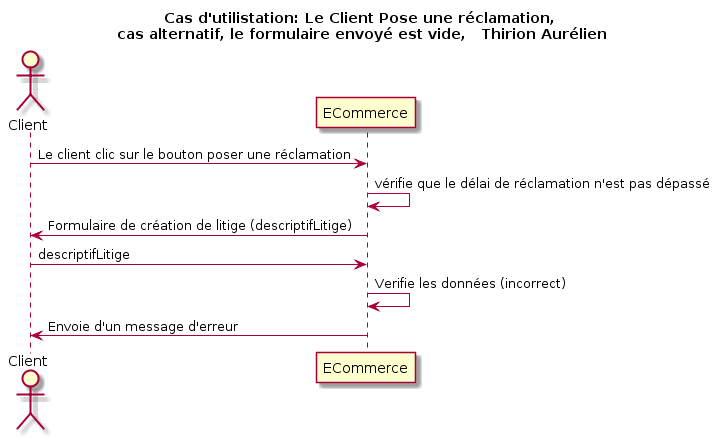

The diagram above was rendered by PlantUML. Its source (embedded in the PNG):
@startuml
title Cas d'utilistation: Le Client Pose une réclamation,\n cas alternatif, le formulaire envoyé est vide,   Thirion Aurélien

actor Client as v
participant ECommerce as e

v -> e: Le client clic sur le bouton poser une réclamation
e -> e: vérifie que le délai de réclamation n'est pas dépassé
v <- e: Formulaire de création de litige (descriptifLitige)
v -> e: descriptifLitige
e -> e: Verifie les données (incorrect)
v <- e: Envoie d'un message d'erreur
@enduml